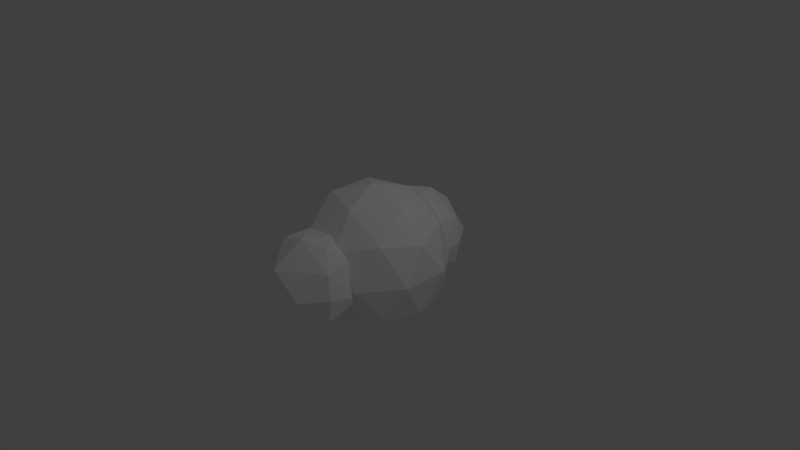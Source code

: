 # Source: Cloud.blend  (saved by Blender 2.70.0; exported with 4.5.12 LTS)
import bpy
from mathutils import Matrix  # noqa: F401  (used for matrix-valued properties, if any)

bpy.ops.wm.read_factory_settings(use_empty=True)
scene = bpy.context.scene
scene.name = 'Scene'

# ---- collections
col_collection_1 = bpy.data.collections.new('Collection 1'); scene.collection.children.link(col_collection_1)

# ---- materials (node trees are filled in below, after node groups)
mat_cloud = bpy.data.materials.new('Cloud')
mat_cloud.alpha_threshold = 0.0
mat_cloud.use_transparent_shadow = False
mat_cloud.diffuse_color = (0.9623, 1.0, 0.9717, 1.0)
mat_cloud.roughness = 0.5
mat_cloud.specular_intensity = 0.0
mat_cloud.line_color = (0.0, 0.0, 0.0, 1.0)

# ---- material node trees

# ---- world
world_world = bpy.data.worlds.new('World'); scene.world = world_world
world_world.color = (0.05088, 0.05088, 0.05088)
world_world.use_sun_shadow = False
world_world.sun_shadow_jitter_overblur = 0.0
world_world.cycles.sampling_method = 'MANUAL'
world_world.cycles.sample_map_resolution = 256

# ---- cameras
cam_camera = bpy.data.cameras.new('Camera')
cam_camera.clip_end = 100.0
cam_camera.lens = 35.0
cam_camera.sensor_width = 32.0
cam_camera.sensor_height = 18.0
cam_camera.ortho_scale = 7.314
cam_camera.dof.focus_distance = 0.0
cam_camera.dof.aperture_fstop = 128.0

# ---- lights
light_lamp = bpy.data.lights.new('Lamp', 'POINT')
light_lamp.transmission_factor = 0.0
light_lamp.cutoff_distance = 30.0
light_lamp.energy = 100.0
light_lamp.shadow_buffer_clip_start = 1.001
light_lamp.shadow_soft_size = 0.1
light_lamp.shadow_maximum_resolution = 0.006
light_lamp.use_absolute_resolution = True
light_lamp.cycles.use_multiple_importance_sampling = False

# ---- meshes
me_icosfera = bpy.data.meshes.new('Icosfera')
me_icosfera.from_pydata([(0.0, 0.0, -1.0), (0.7236, -0.5257, -0.4472), (-0.2764, -0.8506, -0.4472), (-0.8944, 0.0, -0.4472), (-0.2764, 0.8506, -0.4472), (0.7236, 0.5257, -0.4472), (0.2764, -0.8506, 0.4472), (-0.7236, -0.5257, 0.4472), (-0.7236, 0.5257, 0.4472), (0.2764, 0.8506, 0.4472), (0.8944, 0.0, 0.4472), (0.0, 0.0, 1.0), (-0.1625, -0.5, -0.8507), (0.4253, -0.309, -0.8507), (0.2629, -0.809, -0.5257), (0.8506, 0.0, -0.5257), (0.4253, 0.309, -0.8507), (-0.5257, 0.0, -0.8507), (-0.6882, -0.5, -0.5257), (-0.1625, 0.5, -0.8507), (-0.6882, 0.5, -0.5257), (0.2629, 0.809, -0.5257), (0.9511, -0.309, 0.0), (0.9511, 0.309, 0.0), (0.0, -1.0, 0.0), (0.5878, -0.809, 0.0), (-0.9511, -0.309, 0.0), (-0.5878, -0.809, 0.0), (-0.5878, 0.809, 0.0), (-0.9511, 0.309, 0.0), (0.5878, 0.809, 0.0), (0.0, 1.0, 0.0), (0.6882, -0.5, 0.5257), (-0.2629, -0.809, 0.5257), (-0.8506, 0.0, 0.5257), (-0.2629, 0.809, 0.5257), (0.6882, 0.5, 0.5257), (0.1625, -0.5, 0.8507), (0.5257, 0.0, 0.8507), (-0.4253, -0.309, 0.8507), (-0.4253, 0.309, 0.8507), (0.1625, 0.5, 0.8507), (-0.01843, -0.9836, 0.6491), (-0.465, -0.6592, 0.308), (0.1521, -0.4586, 0.308), (0.5336, -0.9836, 0.308), (0.1521, -1.509, 0.308), (-0.465, -1.308, 0.308), (-0.189, -0.4586, -0.244), (0.4282, -0.6592, -0.244), (0.4282, -1.308, -0.244), (-0.189, -1.509, -0.244), (-0.5704, -0.9836, -0.244), (-0.01843, -0.9836, -0.5852), (0.08183, -0.675, 0.557), (-0.2809, -0.7929, 0.557), (-0.1807, -0.4843, 0.3564), (-0.5434, -0.9836, 0.3564), (-0.2809, -1.174, 0.557), (0.306, -0.9836, 0.557), (0.4063, -0.675, 0.3564), (0.08183, -1.292, 0.557), (0.4063, -1.292, 0.3564), (-0.1807, -1.483, 0.3564), (-0.6054, -0.7929, 0.03197), (-0.6054, -1.174, 0.03197), (-0.01843, -0.3665, 0.03197), (-0.3812, -0.4843, 0.03197), (0.5685, -0.7929, 0.03197), (0.3443, -0.4843, 0.03197), (0.3443, -1.483, 0.03197), (0.5685, -1.174, 0.03197), (-0.3812, -1.483, 0.03197), (-0.01843, -1.601, 0.03197), (-0.4432, -0.675, -0.2925), (0.1438, -0.4843, -0.2925), (0.5066, -0.9836, -0.2925), (0.1438, -1.483, -0.2925), (-0.4432, -1.292, -0.2925), (-0.1187, -0.675, -0.493), (-0.3429, -0.9836, -0.493), (0.2441, -0.7929, -0.493), (0.2441, -1.174, -0.493), (-0.1187, -1.292, -0.493), (-0.01843, 0.8227, 0.6491), (-0.465, 1.147, 0.308), (0.1521, 1.348, 0.308), (0.5336, 0.8227, 0.308), (0.1521, 0.2977, 0.308), (-0.465, 0.4982, 0.308), (-0.189, 1.348, -0.244), (0.4282, 1.147, -0.244), (0.4282, 0.4982, -0.244), (-0.189, 0.2977, -0.244), (-0.5704, 0.8227, -0.244), (-0.01843, 0.8227, -0.5852), (0.08183, 1.131, 0.557), (-0.2809, 1.013, 0.557), (-0.1807, 1.322, 0.3564), (-0.5434, 0.8227, 0.3564), (-0.2809, 0.632, 0.557), (0.306, 0.8227, 0.557), (0.4063, 1.131, 0.3564), (0.08183, 0.5141, 0.557), (0.4063, 0.5141, 0.3564), (-0.1807, 0.3234, 0.3564), (-0.6054, 1.013, 0.03197), (-0.6054, 0.6319, 0.03197), (-0.01843, 1.44, 0.03197), (-0.3812, 1.322, 0.03197), (0.5685, 1.013, 0.03197), (0.3443, 1.322, 0.03197), (0.3443, 0.3234, 0.03197), (0.5685, 0.6319, 0.03197), (-0.3812, 0.3234, 0.03197), (-0.01843, 0.2055, 0.03197), (-0.4432, 1.131, -0.2925), (0.1438, 1.322, -0.2925), (0.5066, 0.8227, -0.2925), (0.1438, 0.3234, -0.2925), (-0.4432, 0.5141, -0.2925), (-0.1187, 1.131, -0.493), (-0.3429, 0.8227, -0.493), (0.2441, 1.013, -0.493), (0.2441, 0.632, -0.493), (-0.1187, 0.5141, -0.493)], [], [(0, 13, 12), (1, 13, 15), (0, 12, 17), (0, 17, 19), (0, 19, 16), (1, 15, 22), (2, 14, 24), (3, 18, 26), (4, 20, 28), (5, 21, 30), (1, 22, 25), (2, 24, 27), (3, 26, 29), (4, 28, 31), (5, 30, 23), (6, 32, 37), (7, 33, 39), (8, 34, 40), (9, 35, 41), (10, 36, 38), (12, 14, 2), (12, 13, 14), (13, 1, 14), (15, 16, 5), (15, 13, 16), (13, 0, 16), (17, 18, 3), (17, 12, 18), (12, 2, 18), (19, 20, 4), (19, 17, 20), (17, 3, 20), (16, 21, 5), (16, 19, 21), (19, 4, 21), (22, 23, 10), (22, 15, 23), (15, 5, 23), (24, 25, 6), (24, 14, 25), (14, 1, 25), (26, 27, 7), (26, 18, 27), (18, 2, 27), (28, 29, 8), (28, 20, 29), (20, 3, 29), (30, 31, 9), (30, 21, 31), (21, 4, 31), (25, 32, 6), (25, 22, 32), (22, 10, 32), (27, 33, 7), (27, 24, 33), (24, 6, 33), (29, 34, 8), (29, 26, 34), (26, 7, 34), (31, 35, 9), (31, 28, 35), (28, 8, 35), (23, 36, 10), (23, 30, 36), (30, 9, 36), (37, 38, 11), (37, 32, 38), (32, 10, 38), (39, 37, 11), (39, 33, 37), (33, 6, 37), (40, 39, 11), (40, 34, 39), (34, 7, 39), (41, 40, 11), (41, 35, 40), (35, 8, 40), (38, 41, 11), (38, 36, 41), (36, 9, 41), (42, 55, 54), (43, 55, 57), (42, 54, 59), (42, 59, 61), (42, 61, 58), (43, 57, 64), (44, 56, 66), (45, 60, 68), (46, 62, 70), (47, 63, 72), (43, 64, 67), (44, 66, 69), (45, 68, 71), (46, 70, 73), (47, 72, 65), (48, 74, 79), (49, 75, 81), (50, 76, 82), (51, 77, 83), (52, 78, 80), (54, 56, 44), (54, 55, 56), (55, 43, 56), (57, 58, 47), (57, 55, 58), (55, 42, 58), (59, 60, 45), (59, 54, 60), (54, 44, 60), (61, 62, 46), (61, 59, 62), (59, 45, 62), (58, 63, 47), (58, 61, 63), (61, 46, 63), (64, 65, 52), (64, 57, 65), (57, 47, 65), (66, 67, 48), (66, 56, 67), (56, 43, 67), (68, 69, 49), (68, 60, 69), (60, 44, 69), (70, 71, 50), (70, 62, 71), (62, 45, 71), (72, 73, 51), (72, 63, 73), (63, 46, 73), (67, 74, 48), (67, 64, 74), (64, 52, 74), (69, 75, 49), (69, 66, 75), (66, 48, 75), (71, 76, 50), (71, 68, 76), (68, 49, 76), (73, 77, 51), (73, 70, 77), (70, 50, 77), (65, 78, 52), (65, 72, 78), (72, 51, 78), (79, 80, 53), (79, 74, 80), (74, 52, 80), (81, 79, 53), (81, 75, 79), (75, 48, 79), (82, 81, 53), (82, 76, 81), (76, 49, 81), (83, 82, 53), (83, 77, 82), (77, 50, 82), (80, 83, 53), (80, 78, 83), (78, 51, 83), (84, 97, 96), (85, 97, 99), (84, 96, 101), (84, 101, 103), (84, 103, 100), (85, 99, 106), (86, 98, 108), (87, 102, 110), (88, 104, 112), (89, 105, 114), (85, 106, 109), (86, 108, 111), (87, 110, 113), (88, 112, 115), (89, 114, 107), (90, 116, 121), (91, 117, 123), (92, 118, 124), (93, 119, 125), (94, 120, 122), (96, 98, 86), (96, 97, 98), (97, 85, 98), (99, 100, 89), (99, 97, 100), (97, 84, 100), (101, 102, 87), (101, 96, 102), (96, 86, 102), (103, 104, 88), (103, 101, 104), (101, 87, 104), (100, 105, 89), (100, 103, 105), (103, 88, 105), (106, 107, 94), (106, 99, 107), (99, 89, 107), (108, 109, 90), (108, 98, 109), (98, 85, 109), (110, 111, 91), (110, 102, 111), (102, 86, 111), (112, 113, 92), (112, 104, 113), (104, 87, 113), (114, 115, 93), (114, 105, 115), (105, 88, 115), (109, 116, 90), (109, 106, 116), (106, 94, 116), (111, 117, 91), (111, 108, 117), (108, 90, 117), (113, 118, 92), (113, 110, 118), (110, 91, 118), (115, 119, 93), (115, 112, 119), (112, 92, 119), (107, 120, 94), (107, 114, 120), (114, 93, 120), (121, 122, 95), (121, 116, 122), (116, 94, 122), (123, 121, 95), (123, 117, 121), (117, 90, 121), (124, 123, 95), (124, 118, 123), (118, 91, 123), (125, 124, 95), (125, 119, 124), (119, 92, 124), (122, 125, 95), (122, 120, 125), (120, 93, 125)])
me_icosfera.materials.append(mat_cloud)
me_icosfera.use_remesh_preserve_volume = False
me_icosfera.use_remesh_preserve_attributes = False
me_icosfera.use_mirror_vertex_groups = False
me_icosfera.update()

# ---- objects
ob_icosfera = bpy.data.objects.new('Icosfera', me_icosfera)
ob_lamp = bpy.data.objects.new('Lamp', light_lamp)
ob_camera = bpy.data.objects.new('Camera', cam_camera)

# ---- transforms, parenting, visibility, modifiers, constraints
ob_icosfera.location = (0.0, 0.0, 0.0)
ob_icosfera.lineart.crease_threshold = 0.0
_m = ob_icosfera.modifiers.new('Decimar', 'DECIMATE')
_m.ratio = 0.7768
ob_lamp.location = (4.076, 1.005, 5.904)
ob_lamp.rotation_euler = (0.6503, 0.05522, 1.866)
ob_lamp.lock_rotations_4d = False
ob_lamp.empty_display_type = 'ARROWS'
ob_lamp.color = (0.0, 0.0, 0.0, 0.0)
ob_lamp.lineart.crease_threshold = 0.0
ob_camera.location = (7.481, -6.508, 5.344)
ob_camera.rotation_euler = (1.109, 0.01082, 0.8149)
ob_camera.lock_rotations_4d = False
ob_camera.empty_display_type = 'ARROWS'
ob_camera.color = (0.0, 0.0, 0.0, 0.0)
ob_camera.display_type = 'WIRE'
ob_camera.lineart.crease_threshold = 0.0

# ---- collection membership
col_collection_1.objects.link(ob_icosfera)
col_collection_1.objects.link(ob_lamp)
col_collection_1.objects.link(ob_camera)

# ---- scene / render settings (as saved in the file)
scene.camera = ob_camera
scene.frame_start = 1; scene.frame_end = 250; scene.frame_set(1)
scene.render.engine = 'BLENDER_EEVEE_NEXT'
scene.render.resolution_percentage = 50
scene.render.dither_intensity = 0.0
scene.cycles.use_denoising = False
scene.cycles.samples = 10
scene.cycles.sampling_pattern = 'TABULATED_SOBOL'
scene.cycles.light_sampling_threshold = 0.0
scene.cycles.use_adaptive_sampling = False
scene.cycles.use_light_tree = False
scene.cycles.blur_glossy = 0.0
scene.cycles.volume_bounces = 1
scene.cycles.pixel_filter_type = 'GAUSSIAN'
scene.cycles.sample_clamp_indirect = 0.0
scene.view_settings.view_transform = 'Standard'
bpy.context.view_layer.update()
